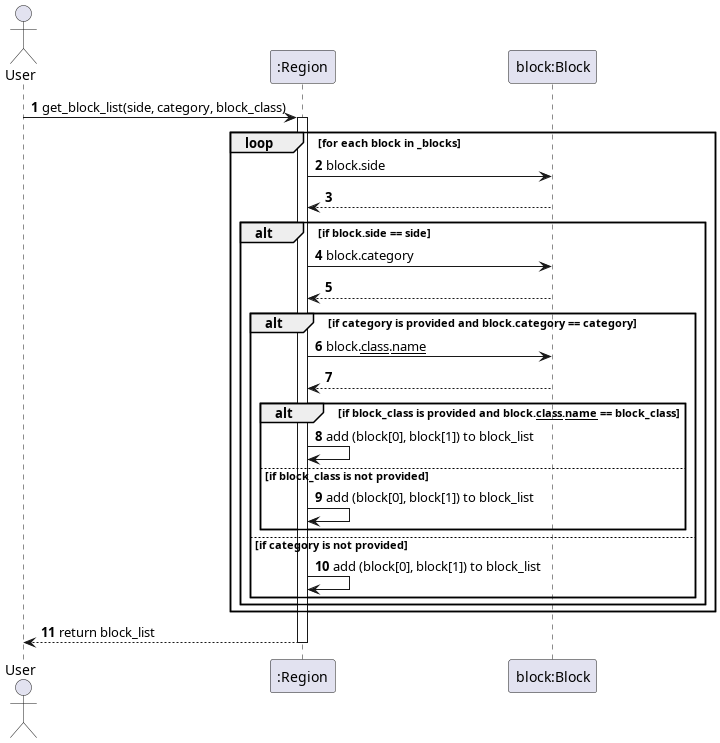

The diagram above was rendered by PlantUML. Its source (embedded in the PNG):
@startuml get_block_list
autonumber
actor User
participant ":Region" as Region
participant "block:Block" as Block

User -> Region: get_block_list(side, category, block_class)
activate Region

loop for each block in _blocks
    Region -> Block: block.side
    Block --> Region:
    alt if block.side == side
        Region -> Block: block.category
        Block --> Region:
        alt if category is provided and block.category == category
            Region -> Block: block.__class__.__name__
            Block --> Region:
            alt if block_class is provided and block.__class__.__name__ == block_class
                Region -> Region: add (block[0], block[1]) to block_list
            else if block_class is not provided
                Region -> Region: add (block[0], block[1]) to block_list
            end
        else if category is not provided
            Region -> Region: add (block[0], block[1]) to block_list
        end
    end
end

Region --> User: return block_list
deactivate Region
@enduml